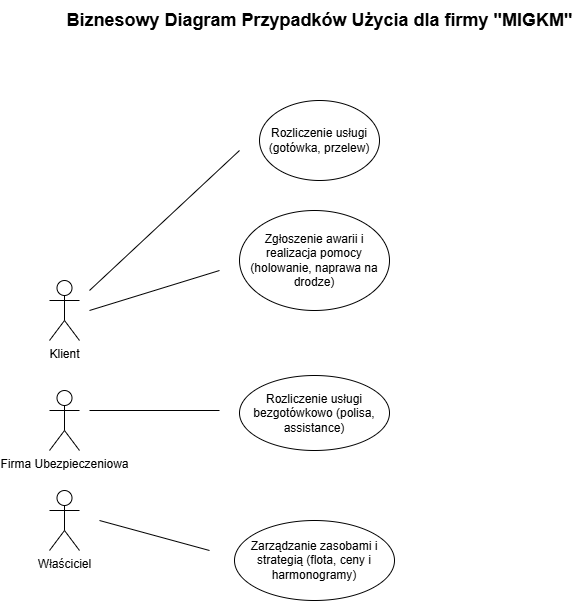

The diagram above was exported from draw.io. Its source (the exported page's mxGraphModel, read from the mxfile embedded in the PNG):
<mxGraphModel dx="1414" dy="785" grid="1" gridSize="10" guides="1" tooltips="1" connect="1" arrows="1" fold="1" page="1" pageScale="1" pageWidth="850" pageHeight="1100" math="0" shadow="0">
  <root>
    <mxCell id="0" />
    <mxCell id="1" parent="0" />
    <mxCell id="bU7UP6IvDTW2qUqMhp2y-1" parent="1" style="shape=umlActor;verticalLabelPosition=bottom;verticalAlign=top;html=1;" value="&lt;div&gt;Klient&lt;/div&gt;&lt;div&gt;&lt;br&gt;&lt;/div&gt;" vertex="1">
      <mxGeometry height="60" width="30" x="160" y="390" as="geometry" />
    </mxCell>
    <mxCell id="bU7UP6IvDTW2qUqMhp2y-4" parent="1" style="ellipse;whiteSpace=wrap;html=1;" value="Zgłoszenie awarii i realizacja pomocy (holowanie, naprawa na drodze)" vertex="1">
      <mxGeometry height="100" width="150" x="350" y="320" as="geometry" />
    </mxCell>
    <mxCell id="bU7UP6IvDTW2qUqMhp2y-9" parent="1" style="ellipse;whiteSpace=wrap;html=1;" value="Rozliczenie usługi bezgotówkowo (polisa, assistance)" vertex="1">
      <mxGeometry height="75" width="150" x="350" y="485" as="geometry" />
    </mxCell>
    <mxCell id="bU7UP6IvDTW2qUqMhp2y-11" parent="1" style="ellipse;whiteSpace=wrap;html=1;" value="Zarządzanie zasobami i strategią (flota, ceny i harmonogramy)" vertex="1">
      <mxGeometry height="80" width="160" x="345" y="630" as="geometry" />
    </mxCell>
    <mxCell id="bU7UP6IvDTW2qUqMhp2y-14" parent="1" style="shape=umlActor;verticalLabelPosition=bottom;verticalAlign=top;html=1;" value="Firma Ubezpieczeniowa" vertex="1">
      <mxGeometry height="60" width="30" x="160" y="500" as="geometry" />
    </mxCell>
    <mxCell id="bU7UP6IvDTW2qUqMhp2y-15" parent="1" style="shape=umlActor;verticalLabelPosition=bottom;verticalAlign=top;html=1;" value="Właściciel" vertex="1">
      <mxGeometry height="60" width="30" x="160" y="600" as="geometry" />
    </mxCell>
    <mxCell id="bU7UP6IvDTW2qUqMhp2y-22" edge="1" parent="1" style="endArrow=none;html=1;rounded=0;" value="">
      <mxGeometry height="50" relative="1" width="50" as="geometry">
        <mxPoint x="200" y="420" as="sourcePoint" />
        <mxPoint x="330" y="380" as="targetPoint" />
      </mxGeometry>
    </mxCell>
    <mxCell id="bU7UP6IvDTW2qUqMhp2y-23" edge="1" parent="1" style="endArrow=none;html=1;rounded=0;" value="">
      <mxGeometry height="50" relative="1" width="50" as="geometry">
        <mxPoint x="200" y="520" as="sourcePoint" />
        <mxPoint x="330" y="520" as="targetPoint" />
      </mxGeometry>
    </mxCell>
    <mxCell id="bU7UP6IvDTW2qUqMhp2y-24" edge="1" parent="1" style="endArrow=none;html=1;rounded=0;" value="">
      <mxGeometry height="50" relative="1" width="50" as="geometry">
        <mxPoint x="210" y="630" as="sourcePoint" />
        <mxPoint x="320" y="660" as="targetPoint" />
      </mxGeometry>
    </mxCell>
    <mxCell id="bU7UP6IvDTW2qUqMhp2y-25" parent="1" style="ellipse;whiteSpace=wrap;html=1;" value="Rozliczenie usługi (gotówka, przelew)" vertex="1">
      <mxGeometry height="80" width="120" x="370" y="210" as="geometry" />
    </mxCell>
    <mxCell id="bU7UP6IvDTW2qUqMhp2y-26" edge="1" parent="1" style="endArrow=none;html=1;rounded=0;" value="">
      <mxGeometry height="50" relative="1" width="50" as="geometry">
        <mxPoint x="200" y="400" as="sourcePoint" />
        <mxPoint x="350" y="260" as="targetPoint" />
      </mxGeometry>
    </mxCell>
    <mxCell id="bU7UP6IvDTW2qUqMhp2y-28" parent="1" style="text;align=center;fontStyle=1;verticalAlign=middle;spacingLeft=3;spacingRight=3;strokeColor=none;rotatable=0;points=[[0,0.5],[1,0.5]];portConstraint=eastwest;html=1;" value="&lt;font style=&quot;font-size: 18px;&quot;&gt;Biznesowy Diagram Przypadków Użycia dla firmy &quot;MIGKM&quot;&lt;/font&gt;" vertex="1">
      <mxGeometry height="40" width="280" x="290" y="110" as="geometry" />
    </mxCell>
  </root>
</mxGraphModel>